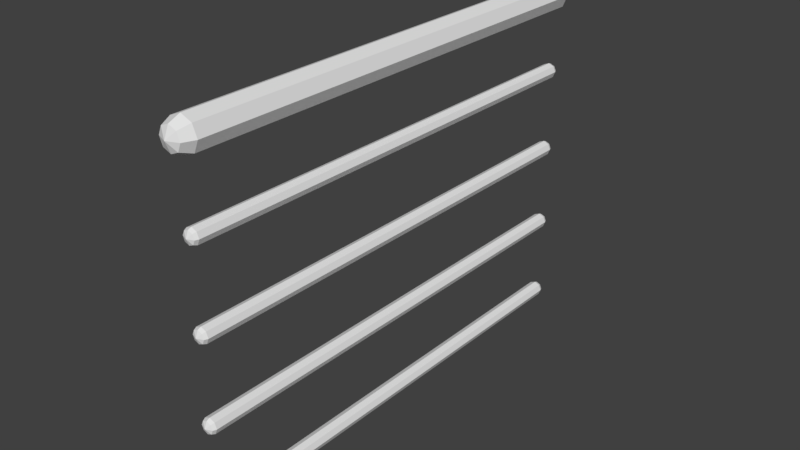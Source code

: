 # Source: Railng.blend  (saved by Blender 3.2.14; exported with 4.5.12 LTS)
import bpy
from mathutils import Matrix  # noqa: F401  (used for matrix-valued properties, if any)

bpy.ops.wm.read_factory_settings(use_empty=True)
scene = bpy.context.scene
scene.name = 'Scene'

# ---- collections
col_collection_1 = bpy.data.collections.new('Collection 1'); scene.collection.children.link(col_collection_1)

# ---- world
world_world = bpy.data.worlds.new('World'); scene.world = world_world
world_world.use_nodes = True; world_world.node_tree.nodes.clear()
_N = world_world.node_tree.nodes; _L = world_world.node_tree.links
n0 = _N.new('ShaderNodeOutputWorld'); n0.name = 'World Output'; n0.location = (300, 300)
n1 = _N.new('ShaderNodeBackground'); n1.name = 'Background'; n1.location = (10, 300)
n1.inputs[0].default_value = (0.05088, 0.05088, 0.05088, 1.0)
_L.new(n1.outputs[0], n0.inputs[0])
n0.is_active_output = True
world_world.color = (0.05088, 0.05088, 0.05088)
world_world.use_sun_shadow = False
world_world.sun_shadow_jitter_overblur = 0.0

# ---- meshes
me_railng = bpy.data.meshes.new('Railng')
me_railng.from_pydata([(-3.206e-10, -0.6096, 0.9233), (-0.01174, -0.6183, 0.3064), (0.02961, -0.6096, 0.9356), (-4.72e-10, -0.6252, 0.3181), (0.04188, -0.6096, 0.9652), (7.092e-10, -0.6183, 0.3015), (0.02961, -0.6096, 0.9948), (0.01174, -0.6183, 0.3064), (-3.982e-09, -0.6096, 1.007), (0.0166, -0.6183, 0.3181), (-0.02961, -0.6096, 0.9948), (0.01174, -0.6183, 0.3298), (-0.04188, -0.6096, 0.9652), (7.092e-10, -0.6183, 0.3347), (-0.02961, -0.6096, 0.9356), (-3.514e-11, -0.6096, 0.7382), (0.01434, -0.6096, 0.7441), (0.02028, -0.6096, 0.7585), (0.01434, -0.6096, 0.7728), (-1.808e-09, -0.6096, 0.7787), (-0.01434, -0.6096, 0.7728), (-0.02028, -0.6096, 0.7585), (-0.01434, -0.6096, 0.7441), (-3.514e-11, -0.6096, 0.518), (0.01434, -0.6096, 0.5526), (-0.01434, -0.6096, 0.5526), (-0.02028, -0.6096, 0.5383), (-0.01434, -0.6096, 0.524), (7.092e-10, -0.6183, 0.5549), (-3.514e-11, -0.6096, 0.2978), (0.01174, -0.6183, 0.55), (0.0166, -0.6183, 0.5383), (0.01174, -0.6183, 0.5265), (7.092e-10, -0.6183, 0.5217), (-1.808e-09, -0.6096, 0.3384), (-4.72e-10, -0.6252, 0.5383), (-0.01434, -0.6096, 0.3324), (-0.01174, -0.6183, 0.5265), (-0.02028, -0.6096, 0.3181), (-0.0166, -0.6183, 0.5383), (-0.01174, -0.6183, 0.55), (-3.514e-11, -0.6096, 0.07764), (-1.808e-09, -0.6096, 0.5586), (-1.808e-09, -0.6096, 0.1182), (-0.01434, -0.6096, 0.1122), (0.02028, -0.6096, 0.5383), (-0.02028, -0.6096, 0.09791), (0.01434, -0.6096, 0.524), (0.02076, -0.639, 0.986), (-0.01174, -0.6183, 0.7702), (0.02936, -0.639, 0.9652), (-0.0166, -0.6183, 0.7585), (0.02076, -0.639, 0.9444), (-0.01174, -0.6183, 0.7467), (-3.093e-10, -0.639, 0.9358), (-4.72e-10, -0.6252, 0.7585), (-2.398e-09, -0.6511, 0.9652), (-0.02076, -0.639, 0.9444), (7.092e-10, -0.6183, 0.7419), (-0.02936, -0.639, 0.9652), (0.01174, -0.6183, 0.7467), (-0.02076, -0.639, 0.986), (0.0166, -0.6183, 0.7585), (-3.093e-10, -0.639, 0.9946), (0.01174, -0.6183, 0.7702), (7.092e-10, -0.6183, 0.7751), (-0.0166, -0.6183, 0.3181), (-0.01174, -0.6183, 0.3298), (-0.01434, -0.6096, 0.3038), (0.01434, -0.6096, 0.3324), (0.02028, -0.6096, 0.3181), (0.01434, -0.6096, 0.3038), (-0.01174, -0.6183, 0.08617), (-4.72e-10, -0.6252, 0.09791), (7.092e-10, -0.6183, 0.08131), (0.01174, -0.6183, 0.08617), (0.0166, -0.6183, 0.09791), (0.01174, -0.6183, 0.1097), (7.092e-10, -0.6183, 0.1145), (-0.0166, -0.6183, 0.09791), (-0.01174, -0.6183, 0.1097), (-0.01434, -0.6096, 0.08358), (0.01434, -0.6096, 0.1122), (0.02028, -0.6096, 0.09791), (0.01434, -0.6096, 0.08358), (-3.206e-10, 0.6096, 0.9233), (-0.01174, 0.6183, 0.3064), (0.02961, 0.6096, 0.9356), (-4.72e-10, 0.6252, 0.3181), (0.04188, 0.6096, 0.9652), (7.092e-10, 0.6183, 0.3015), (0.02961, 0.6096, 0.9948), (0.01174, 0.6183, 0.3064), (-3.982e-09, 0.6096, 1.007), (0.0166, 0.6183, 0.3181), (-0.02961, 0.6096, 0.9948), (0.01174, 0.6183, 0.3298), (-0.04188, 0.6096, 0.9652), (7.092e-10, 0.6183, 0.3347), (-0.02961, 0.6096, 0.9356), (-3.514e-11, 0.6096, 0.7382), (0.01434, 0.6096, 0.7441), (0.02028, 0.6096, 0.7585), (0.01434, 0.6096, 0.7728), (-1.808e-09, 0.6096, 0.7787), (-0.01434, 0.6096, 0.7728), (-0.02028, 0.6096, 0.7585), (-0.01434, 0.6096, 0.7441), (-3.514e-11, 0.6096, 0.518), (0.01434, 0.6096, 0.5526), (-0.01434, 0.6096, 0.5526), (-0.02028, 0.6096, 0.5383), (-0.01434, 0.6096, 0.524), (7.092e-10, 0.6183, 0.5549), (-3.514e-11, 0.6096, 0.2978), (0.01174, 0.6183, 0.55), (0.0166, 0.6183, 0.5383), (0.01174, 0.6183, 0.5265), (7.092e-10, 0.6183, 0.5217), (-1.808e-09, 0.6096, 0.3384), (-4.72e-10, 0.6252, 0.5383), (-0.01434, 0.6096, 0.3324), (-0.01174, 0.6183, 0.5265), (-0.02028, 0.6096, 0.3181), (-0.0166, 0.6183, 0.5383), (-0.01174, 0.6183, 0.55), (-3.514e-11, 0.6096, 0.07764), (-1.808e-09, 0.6096, 0.5586), (-1.808e-09, 0.6096, 0.1182), (-0.01434, 0.6096, 0.1122), (0.02028, 0.6096, 0.5383), (-0.02028, 0.6096, 0.09791), (0.01434, 0.6096, 0.524), (0.02076, 0.639, 0.986), (-0.01174, 0.6183, 0.7702), (0.02936, 0.639, 0.9652), (-0.0166, 0.6183, 0.7585), (0.02076, 0.639, 0.9444), (-0.01174, 0.6183, 0.7467), (-3.093e-10, 0.639, 0.9358), (-4.72e-10, 0.6252, 0.7585), (-2.398e-09, 0.6511, 0.9652), (-0.02076, 0.639, 0.9444), (7.092e-10, 0.6183, 0.7419), (-0.02936, 0.639, 0.9652), (0.01174, 0.6183, 0.7467), (-0.02076, 0.639, 0.986), (0.0166, 0.6183, 0.7585), (-3.093e-10, 0.639, 0.9946), (0.01174, 0.6183, 0.7702), (7.092e-10, 0.6183, 0.7751), (-0.0166, 0.6183, 0.3181), (-0.01174, 0.6183, 0.3298), (-0.01434, 0.6096, 0.3038), (0.01434, 0.6096, 0.3324), (0.02028, 0.6096, 0.3181), (0.01434, 0.6096, 0.3038), (-0.01174, 0.6183, 0.08617), (-4.72e-10, 0.6252, 0.09791), (7.092e-10, 0.6183, 0.08131), (0.01174, 0.6183, 0.08617), (0.0166, 0.6183, 0.09791), (0.01174, 0.6183, 0.1097), (7.092e-10, 0.6183, 0.1145), (-0.0166, 0.6183, 0.09791), (-0.01174, 0.6183, 0.1097), (-0.01434, 0.6096, 0.08358), (0.01434, 0.6096, 0.1122), (0.02028, 0.6096, 0.09791), (0.01434, 0.6096, 0.08358)], [], [(97, 99, 14, 12), (99, 85, 0, 14), (100, 101, 16, 15), (101, 102, 17, 16), (102, 103, 18, 17), (103, 104, 19, 18), (104, 105, 20, 19), (105, 106, 21, 20), (106, 107, 22, 21), (107, 100, 15, 22), (108, 132, 47, 23), (132, 130, 45, 47), (123, 153, 68, 38), (85, 87, 2, 0), (155, 154, 69, 70), (154, 119, 34, 69), (111, 112, 27, 26), (112, 108, 23, 27), (153, 114, 29, 68), (110, 111, 26, 25), (130, 109, 24, 45), (126, 169, 84, 41), (119, 121, 36, 34), (121, 123, 38, 36), (166, 126, 41, 81), (127, 110, 25, 42), (87, 89, 4, 2), (114, 156, 71, 29), (91, 93, 8, 6), (93, 95, 10, 8), (95, 97, 12, 10), (109, 127, 42, 24), (131, 166, 81, 46), (156, 155, 70, 71), (168, 167, 82, 83), (169, 168, 83, 84), (129, 131, 46, 44), (128, 129, 44, 43), (0, 2, 52, 54), (63, 56, 48), (2, 4, 50, 52), (48, 56, 50), (14, 0, 54, 57), (50, 56, 52), (12, 14, 57, 59), (52, 56, 54), (12, 59, 61, 10), (54, 56, 57), (10, 61, 63, 8), (57, 56, 59), (59, 56, 61), (6, 8, 63, 48), (61, 56, 63), (4, 6, 48, 50), (65, 55, 64), (64, 55, 62), (62, 55, 60), (60, 55, 58), (58, 55, 53), (53, 55, 51), (51, 55, 49), (49, 55, 65), (17, 18, 64, 62), (18, 19, 65, 64), (20, 49, 65, 19), (21, 51, 49, 20), (21, 22, 53, 51), (22, 15, 58, 53), (15, 16, 60, 58), (16, 17, 62, 60), (1, 3, 66), (25, 40, 28, 42), (33, 35, 37), (68, 29, 5, 1), (29, 71, 7, 5), (36, 67, 13, 34), (26, 39, 40, 25), (37, 35, 39), (39, 35, 40), (11, 3, 9), (5, 3, 1), (26, 27, 37, 39), (40, 35, 28), (28, 35, 30), (38, 68, 1, 66), (27, 23, 33, 37), (23, 47, 32, 33), (30, 35, 31), (67, 3, 13), (47, 45, 31, 32), (45, 24, 30, 31), (31, 35, 32), (13, 3, 11), (38, 66, 67, 36), (66, 3, 67), (24, 42, 28, 30), (32, 35, 33), (71, 70, 9, 7), (70, 69, 11, 9), (9, 3, 7), (69, 34, 13, 11), (7, 3, 5), (167, 128, 43, 82), (72, 73, 79), (81, 41, 74, 72), (41, 84, 75, 74), (44, 80, 78, 43), (77, 73, 76), (74, 73, 72), (46, 81, 72, 79), (80, 73, 78), (78, 73, 77), (46, 79, 80, 44), (79, 73, 80), (84, 83, 76, 75), (83, 82, 77, 76), (76, 73, 75), (82, 43, 78, 77), (75, 73, 74), (85, 139, 137, 87), (148, 133, 141), (87, 137, 135, 89), (133, 135, 141), (99, 142, 139, 85), (135, 137, 141), (97, 144, 142, 99), (137, 139, 141), (97, 95, 146, 144), (139, 142, 141), (95, 93, 148, 146), (142, 144, 141), (144, 146, 141), (91, 133, 148, 93), (146, 148, 141), (89, 135, 133, 91), (150, 149, 140), (149, 147, 140), (147, 145, 140), (145, 143, 140), (143, 138, 140), (138, 136, 140), (136, 134, 140), (134, 150, 140), (102, 147, 149, 103), (103, 149, 150, 104), (105, 104, 150, 134), (106, 105, 134, 136), (106, 136, 138, 107), (107, 138, 143, 100), (100, 143, 145, 101), (101, 145, 147, 102), (86, 151, 88), (110, 127, 113, 125), (118, 122, 120), (153, 86, 90, 114), (114, 90, 92, 156), (121, 119, 98, 152), (111, 110, 125, 124), (122, 124, 120), (124, 125, 120), (96, 94, 88), (90, 86, 88), (111, 124, 122, 112), (125, 113, 120), (113, 115, 120), (123, 151, 86, 153), (112, 122, 118, 108), (108, 118, 117, 132), (115, 116, 120), (152, 98, 88), (132, 117, 116, 130), (130, 116, 115, 109), (116, 117, 120), (98, 96, 88), (123, 121, 152, 151), (151, 152, 88), (109, 115, 113, 127), (117, 118, 120), (156, 92, 94, 155), (155, 94, 96, 154), (94, 92, 88), (154, 96, 98, 119), (92, 90, 88), (157, 164, 158), (166, 157, 159, 126), (126, 159, 160, 169), (129, 128, 163, 165), (162, 161, 158), (159, 157, 158), (131, 164, 157, 166), (165, 163, 158), (163, 162, 158), (131, 129, 165, 164), (164, 165, 158), (169, 160, 161, 168), (168, 161, 162, 167), (161, 160, 158), (167, 162, 163, 128), (160, 159, 158), (89, 91, 6, 4)])
_uv = me_railng.uv_layers.new(name='UVMap')
_uv.uv.foreach_set('vector', [0.25, 0.5, 0.125, 0.5, 0.125, 0.5, 0.25, 0.5, 0.125, 0.5, 0.0, 0.5, 0.0, 0.5, 0.125, 0.5, 1.0, 0.5, 0.875, 0.5, 0.875, 0.5, 1.0, 0.5, 0.875, 0.5, 0.75, 0.5, 0.75, 0.5, 0.875, 0.5, 0.75, 0.5, 0.625, 0.5, 0.625, 0.5, 0.75, 0.5, 0.625, 0.5, 0.5, 0.5, 0.5, 0.5, 0.625, 0.5, 0.5, 0.5, 0.375, 0.5, 0.375, 0.5, 0.5, 0.5, 0.375, 0.5, 0.25, 0.5, 0.25, 0.5, 0.375, 0.5, 0.25, 0.5, 0.125, 0.5, 0.125, 0.5, 0.25, 0.5, 0.125, 0.5, 0.0, 0.5, 0.0, 0.5, 0.125, 0.5, 1.0, 0.5, 0.875, 0.5, 0.875, 0.5, 1.0, 0.5, 0.875, 0.5, 0.75, 0.5, 0.75, 0.5, 0.875, 0.5, 0.25, 0.5, 0.125, 0.5, 0.125, 0.5, 0.25, 0.5, 1.0, 0.5, 0.875, 0.5, 0.875, 0.5, 1.0, 0.5, 0.75, 0.5, 0.625, 0.5, 0.625, 0.5, 0.75, 0.5, 0.625, 0.5, 0.5, 0.5, 0.5, 0.5, 0.625, 0.5, 0.25, 0.5, 0.125, 0.5, 0.125, 0.5, 0.25, 0.5, 0.125, 0.5, 0.0, 0.5, 0.0, 0.5, 0.125, 0.5, 0.125, 0.5, 0.0, 0.5, 0.0, 0.5, 0.125, 0.5, 0.375, 0.5, 0.25, 0.5, 0.25, 0.5, 0.375, 0.5, 0.75, 0.5, 0.625, 0.5, 0.625, 0.5, 0.75, 0.5, 1.0, 0.5, 0.875, 0.5, 0.875, 0.5, 1.0, 0.5, 0.5, 0.5, 0.375, 0.5, 0.375, 0.5, 0.5, 0.5, 0.375, 0.5, 0.25, 0.5, 0.25, 0.5, 0.375, 0.5, 0.125, 0.5, 0.0, 0.5, 0.0, 0.5, 0.125, 0.5, 0.5, 0.5, 0.375, 0.5, 0.375, 0.5, 0.5, 0.5, 0.875, 0.5, 0.75, 0.5, 0.75, 0.5, 0.875, 0.5, 1.0, 0.5, 0.875, 0.5, 0.875, 0.5, 1.0, 0.5, 0.625, 0.5, 0.5, 0.5, 0.5, 0.5, 0.625, 0.5, 0.5, 0.5, 0.375, 0.5, 0.375, 0.5, 0.5, 0.5, 0.375, 0.5, 0.25, 0.5, 0.25, 0.5, 0.375, 0.5, 0.625, 0.5, 0.5, 0.5, 0.5, 0.5, 0.625, 0.5, 0.25, 0.5, 0.125, 0.5, 0.125, 0.5, 0.25, 0.5, 0.875, 0.5, 0.75, 0.5, 0.75, 0.5, 0.875, 0.5, 0.75, 0.5, 0.625, 0.5, 0.625, 0.5, 0.75, 0.5, 0.875, 0.5, 0.75, 0.5, 0.75, 0.5, 0.875, 0.5, 0.375, 0.5, 0.25, 0.5, 0.25, 0.5, 0.375, 0.5, 0.5, 0.5, 0.375, 0.5, 0.375, 0.5, 0.5, 0.5, 0.0, 0.5, 0.875, 0.5, 0.375, 0.75, 0.25, 0.75, 0.75, 0.75, 0.6875, 1.0, 0.625, 0.75, 0.875, 0.5, 0.75, 0.5, 0.5, 0.75, 0.375, 0.75, 0.625, 0.75, 0.5625, 1.0, 0.5, 0.75, 0.125, 0.5, 0.0, 0.5, 0.25, 0.75, 0.125, 0.75, 0.5, 0.75, 0.4375, 1.0, 0.375, 0.75, 0.25, 0.5, 0.125, 0.5, 0.125, 0.75, 1.0, 0.75, 0.375, 0.75, 0.3125, 1.0, 0.25, 0.75, 0.25, 0.5, 1.0, 0.75, 0.875, 0.75, 0.375, 0.5, 0.25, 0.75, 0.1875, 1.0, 0.125, 0.75, 0.375, 0.5, 0.875, 0.75, 0.75, 0.75, 0.5, 0.5, 0.125, 0.75, 0.0625, 1.0, 0.0, 0.75, 1.0, 0.75, 0.9375, 1.0, 0.875, 0.75, 0.625, 0.5, 0.5, 0.5, 0.75, 0.75, 0.625, 0.75, 0.875, 0.75, 0.8125, 1.0, 0.75, 0.75, 0.75, 0.5, 0.625, 0.5, 0.625, 0.75, 0.5, 0.75, 0.75, 0.75, 0.6875, 1.0, 0.625, 0.75, 0.625, 0.75, 0.5625, 1.0, 0.5, 0.75, 0.5, 0.75, 0.4375, 1.0, 0.375, 0.75, 0.375, 0.75, 0.3125, 1.0, 0.25, 0.75, 0.25, 0.75, 0.1875, 1.0, 0.125, 0.75, 0.125, 0.75, 0.0625, 1.0, 0.0, 0.75, 1.0, 0.75, 0.9375, 1.0, 0.875, 0.75, 0.875, 0.75, 0.8125, 1.0, 0.75, 0.75, 0.75, 0.5, 0.625, 0.5, 0.625, 0.75, 0.5, 0.75, 0.625, 0.5, 0.5, 0.5, 0.75, 0.75, 0.625, 0.75, 0.375, 0.5, 0.875, 0.75, 0.75, 0.75, 0.5, 0.5, 0.25, 0.5, 1.0, 0.75, 0.875, 0.75, 0.375, 0.5, 0.25, 0.5, 0.125, 0.5, 0.125, 0.75, 1.0, 0.75, 0.125, 0.5, 0.0, 0.5, 0.25, 0.75, 0.125, 0.75, 0.0, 0.5, 0.875, 0.5, 0.375, 0.75, 0.25, 0.75, 0.875, 0.5, 0.75, 0.5, 0.5, 0.75, 0.375, 0.75, 0.125, 0.75, 0.0625, 1.0, 0.0, 0.75, 0.375, 0.5, 0.875, 0.75, 0.75, 0.75, 0.5, 0.5, 0.25, 0.75, 0.1875, 1.0, 0.125, 0.75, 0.125, 0.5, 0.0, 0.5, 0.25, 0.75, 0.125, 0.75, 0.0, 0.5, 0.875, 0.5, 0.375, 0.75, 0.25, 0.75, 0.375, 0.5, 0.875, 0.75, 0.75, 0.75, 0.5, 0.5, 0.25, 0.5, 1.0, 0.75, 0.875, 0.75, 0.375, 0.5, 0.125, 0.75, 0.0625, 1.0, 0.0, 0.75, 1.0, 0.75, 0.9375, 1.0, 0.875, 0.75, 0.625, 0.75, 0.5625, 1.0, 0.5, 0.75, 0.25, 0.75, 0.1875, 1.0, 0.125, 0.75, 0.25, 0.5, 0.125, 0.5, 0.125, 0.75, 1.0, 0.75, 0.875, 0.75, 0.8125, 1.0, 0.75, 0.75, 0.75, 0.75, 0.6875, 1.0, 0.625, 0.75, 0.25, 0.5, 0.125, 0.5, 0.125, 0.75, 1.0, 0.75, 0.125, 0.5, 0.0, 0.5, 0.25, 0.75, 0.125, 0.75, 0.0, 0.5, 0.875, 0.5, 0.375, 0.75, 0.25, 0.75, 0.625, 0.75, 0.5625, 1.0, 0.5, 0.75, 0.875, 0.75, 0.8125, 1.0, 0.75, 0.75, 0.875, 0.5, 0.75, 0.5, 0.5, 0.75, 0.375, 0.75, 0.75, 0.5, 0.625, 0.5, 0.625, 0.75, 0.5, 0.75, 0.5, 0.75, 0.4375, 1.0, 0.375, 0.75, 0.75, 0.75, 0.6875, 1.0, 0.625, 0.75, 0.25, 0.5, 1.0, 0.75, 0.875, 0.75, 0.375, 0.5, 1.0, 0.75, 0.9375, 1.0, 0.875, 0.75, 0.625, 0.5, 0.5, 0.5, 0.75, 0.75, 0.625, 0.75, 0.375, 0.75, 0.3125, 1.0, 0.25, 0.75, 0.875, 0.5, 0.75, 0.5, 0.5, 0.75, 0.375, 0.75, 0.75, 0.5, 0.625, 0.5, 0.625, 0.75, 0.5, 0.75, 0.5, 0.75, 0.4375, 1.0, 0.375, 0.75, 0.625, 0.5, 0.5, 0.5, 0.75, 0.75, 0.625, 0.75, 0.375, 0.75, 0.3125, 1.0, 0.25, 0.75, 0.625, 0.5, 0.5, 0.5, 0.5, 0.5, 0.625, 0.5, 0.125, 0.75, 0.0625, 1.0, 0.0, 0.75, 0.125, 0.5, 0.0, 0.5, 0.25, 0.75, 0.125, 0.75, 0.0, 0.5, 0.875, 0.5, 0.375, 0.75, 0.25, 0.75, 0.375, 0.5, 0.875, 0.75, 0.75, 0.75, 0.5, 0.5, 0.625, 0.75, 0.5625, 1.0, 0.5, 0.75, 0.25, 0.75, 0.1875, 1.0, 0.125, 0.75, 0.25, 0.5, 0.125, 0.5, 0.125, 0.75, 1.0, 0.75, 0.875, 0.75, 0.8125, 1.0, 0.75, 0.75, 0.75, 0.75, 0.6875, 1.0, 0.625, 0.75, 0.25, 0.5, 1.0, 0.75, 0.875, 0.75, 0.375, 0.5, 1.0, 0.75, 0.9375, 1.0, 0.875, 0.75, 0.875, 0.5, 0.75, 0.5, 0.5, 0.75, 0.375, 0.75, 0.75, 0.5, 0.625, 0.5, 0.625, 0.75, 0.5, 0.75, 0.5, 0.75, 0.4375, 1.0, 0.375, 0.75, 0.625, 0.5, 0.5, 0.5, 0.75, 0.75, 0.625, 0.75, 0.375, 0.75, 0.3125, 1.0, 0.25, 0.75, 0.0, 0.5, 0.25, 0.75, 0.375, 0.75, 0.875, 0.5, 0.75, 0.75, 0.625, 0.75, 0.6875, 1.0, 0.875, 0.5, 0.375, 0.75, 0.5, 0.75, 0.75, 0.5, 0.625, 0.75, 0.5, 0.75, 0.5625, 1.0, 0.125, 0.5, 0.125, 0.75, 0.25, 0.75, 0.0, 0.5, 0.5, 0.75, 0.375, 0.75, 0.4375, 1.0, 0.25, 0.5, 1.0, 0.75, 0.125, 0.75, 0.125, 0.5, 0.375, 0.75, 0.25, 0.75, 0.3125, 1.0, 0.25, 0.5, 0.375, 0.5, 0.875, 0.75, 1.0, 0.75, 0.25, 0.75, 0.125, 0.75, 0.1875, 1.0, 0.375, 0.5, 0.5, 0.5, 0.75, 0.75, 0.875, 0.75, 0.125, 0.75, 0.0, 0.75, 0.0625, 1.0, 1.0, 0.75, 0.875, 0.75, 0.9375, 1.0, 0.625, 0.5, 0.625, 0.75, 0.75, 0.75, 0.5, 0.5, 0.875, 0.75, 0.75, 0.75, 0.8125, 1.0, 0.75, 0.5, 0.5, 0.75, 0.625, 0.75, 0.625, 0.5, 0.75, 0.75, 0.625, 0.75, 0.6875, 1.0, 0.625, 0.75, 0.5, 0.75, 0.5625, 1.0, 0.5, 0.75, 0.375, 0.75, 0.4375, 1.0, 0.375, 0.75, 0.25, 0.75, 0.3125, 1.0, 0.25, 0.75, 0.125, 0.75, 0.1875, 1.0, 0.125, 0.75, 0.0, 0.75, 0.0625, 1.0, 1.0, 0.75, 0.875, 0.75, 0.9375, 1.0, 0.875, 0.75, 0.75, 0.75, 0.8125, 1.0, 0.75, 0.5, 0.5, 0.75, 0.625, 0.75, 0.625, 0.5, 0.625, 0.5, 0.625, 0.75, 0.75, 0.75, 0.5, 0.5, 0.375, 0.5, 0.5, 0.5, 0.75, 0.75, 0.875, 0.75, 0.25, 0.5, 0.375, 0.5, 0.875, 0.75, 1.0, 0.75, 0.25, 0.5, 1.0, 0.75, 0.125, 0.75, 0.125, 0.5, 0.125, 0.5, 0.125, 0.75, 0.25, 0.75, 0.0, 0.5, 0.0, 0.5, 0.25, 0.75, 0.375, 0.75, 0.875, 0.5, 0.875, 0.5, 0.375, 0.75, 0.5, 0.75, 0.75, 0.5, 0.125, 0.75, 0.0, 0.75, 0.0625, 1.0, 0.375, 0.5, 0.5, 0.5, 0.75, 0.75, 0.875, 0.75, 0.25, 0.75, 0.125, 0.75, 0.1875, 1.0, 0.125, 0.5, 0.125, 0.75, 0.25, 0.75, 0.0, 0.5, 0.0, 0.5, 0.25, 0.75, 0.375, 0.75, 0.875, 0.5, 0.375, 0.5, 0.5, 0.5, 0.75, 0.75, 0.875, 0.75, 0.25, 0.5, 0.375, 0.5, 0.875, 0.75, 1.0, 0.75, 0.125, 0.75, 0.0, 0.75, 0.0625, 1.0, 1.0, 0.75, 0.875, 0.75, 0.9375, 1.0, 0.625, 0.75, 0.5, 0.75, 0.5625, 1.0, 0.25, 0.75, 0.125, 0.75, 0.1875, 1.0, 0.25, 0.5, 1.0, 0.75, 0.125, 0.75, 0.125, 0.5, 0.875, 0.75, 0.75, 0.75, 0.8125, 1.0, 0.75, 0.75, 0.625, 0.75, 0.6875, 1.0, 0.25, 0.5, 1.0, 0.75, 0.125, 0.75, 0.125, 0.5, 0.125, 0.5, 0.125, 0.75, 0.25, 0.75, 0.0, 0.5, 0.0, 0.5, 0.25, 0.75, 0.375, 0.75, 0.875, 0.5, 0.625, 0.75, 0.5, 0.75, 0.5625, 1.0, 0.875, 0.75, 0.75, 0.75, 0.8125, 1.0, 0.875, 0.5, 0.375, 0.75, 0.5, 0.75, 0.75, 0.5, 0.75, 0.5, 0.5, 0.75, 0.625, 0.75, 0.625, 0.5, 0.5, 0.75, 0.375, 0.75, 0.4375, 1.0, 0.75, 0.75, 0.625, 0.75, 0.6875, 1.0, 0.25, 0.5, 0.375, 0.5, 0.875, 0.75, 1.0, 0.75, 1.0, 0.75, 0.875, 0.75, 0.9375, 1.0, 0.625, 0.5, 0.625, 0.75, 0.75, 0.75, 0.5, 0.5, 0.375, 0.75, 0.25, 0.75, 0.3125, 1.0, 0.875, 0.5, 0.375, 0.75, 0.5, 0.75, 0.75, 0.5, 0.75, 0.5, 0.5, 0.75, 0.625, 0.75, 0.625, 0.5, 0.5, 0.75, 0.375, 0.75, 0.4375, 1.0, 0.625, 0.5, 0.625, 0.75, 0.75, 0.75, 0.5, 0.5, 0.375, 0.75, 0.25, 0.75, 0.3125, 1.0, 0.125, 0.75, 0.0, 0.75, 0.0625, 1.0, 0.125, 0.5, 0.125, 0.75, 0.25, 0.75, 0.0, 0.5, 0.0, 0.5, 0.25, 0.75, 0.375, 0.75, 0.875, 0.5, 0.375, 0.5, 0.5, 0.5, 0.75, 0.75, 0.875, 0.75, 0.625, 0.75, 0.5, 0.75, 0.5625, 1.0, 0.25, 0.75, 0.125, 0.75, 0.1875, 1.0, 0.25, 0.5, 1.0, 0.75, 0.125, 0.75, 0.125, 0.5, 0.875, 0.75, 0.75, 0.75, 0.8125, 1.0, 0.75, 0.75, 0.625, 0.75, 0.6875, 1.0, 0.25, 0.5, 0.375, 0.5, 0.875, 0.75, 1.0, 0.75, 1.0, 0.75, 0.875, 0.75, 0.9375, 1.0, 0.875, 0.5, 0.375, 0.75, 0.5, 0.75, 0.75, 0.5, 0.75, 0.5, 0.5, 0.75, 0.625, 0.75, 0.625, 0.5, 0.5, 0.75, 0.375, 0.75, 0.4375, 1.0, 0.625, 0.5, 0.625, 0.75, 0.75, 0.75, 0.5, 0.5, 0.375, 0.75, 0.25, 0.75, 0.3125, 1.0, 0.75, 0.5, 0.625, 0.5, 0.625, 0.5, 0.75, 0.5])
me_railng.update()

# ---- objects
ob_railng = bpy.data.objects.new('Railng', me_railng)

# ---- transforms, parenting, visibility, modifiers, constraints
ob_railng.location = (0.0, 0.0, 0.0)

# ---- collection membership
scene.collection.objects.link(ob_railng)

# ---- scene / render settings (as saved in the file)
scene.frame_start = 1; scene.frame_end = 240; scene.frame_set(1)
scene.render.engine = 'CYCLES'
scene.render.image_settings.compression = 0
scene.render.dither_intensity = 0.0
scene.render.film_transparent = True
scene.cycles.use_denoising = False
scene.cycles.samples = 1024
scene.cycles.sampling_pattern = 'TABULATED_SOBOL'
scene.cycles.use_light_tree = False
scene.cycles.use_animated_seed = True
scene.view_settings.view_transform = 'Standard'
bpy.context.view_layer.update()

# ---- added for rendering (the .blend has no active camera and no usable light): camera, sun
cam_auto = bpy.data.cameras.new('AutoCamera')
cam_auto.lens = 50.0
cam_auto.sensor_width = 36.0
cam_auto.clip_end = 1000.0
ob_auto_camera = bpy.data.objects.new('AutoCamera', cam_auto)
scene.collection.objects.link(ob_auto_camera)
ob_auto_camera.location = (1.48229, -1.77875, 1.72819)
ob_auto_camera.rotation_euler = (1.09748, -7.21219e-08, 0.694738)
scene.camera = ob_auto_camera
light_auto_sun = bpy.data.lights.new('AutoSun', 'SUN')
light_auto_sun.energy = 3.0
light_auto_sun.angle = 0.0523599
ob_auto_sun = bpy.data.objects.new('AutoSun', light_auto_sun)
scene.collection.objects.link(ob_auto_sun)
ob_auto_sun.rotation_euler = (0.872665, 0.174533, 0.523599)
bpy.context.view_layer.update()
